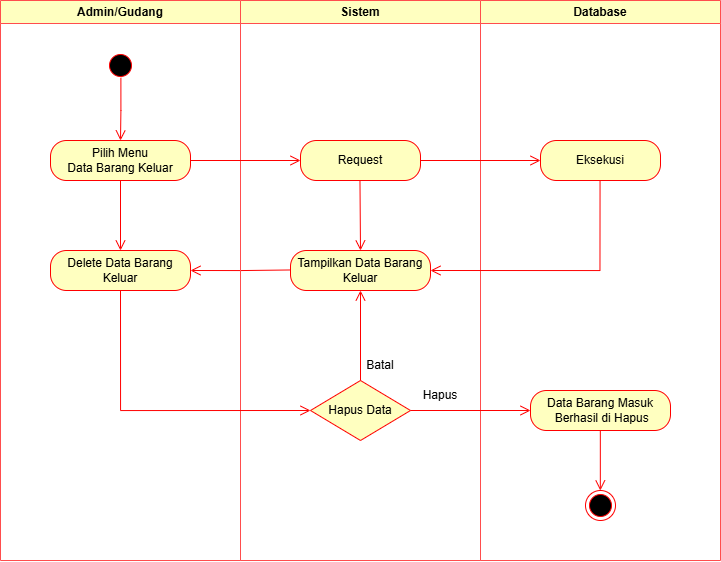

The diagram above was exported from draw.io. Its source (the exported page's mxGraphModel, read from the mxfile embedded in the PNG):
<mxGraphModel dx="781" dy="655" grid="1" gridSize="10" guides="1" tooltips="1" connect="1" arrows="1" fold="1" page="1" pageScale="1" pageWidth="827" pageHeight="1169" math="0" shadow="0">
  <root>
    <mxCell id="0" />
    <mxCell id="1" parent="0" />
    <mxCell id="ee8p8ljE517x93Yb8nL1-24" value="Admin/Gudang" style="swimlane;whiteSpace=wrap;html=1;strokeColor=#FF4D4D;fillColor=#FFFFC0;" parent="1" vertex="1">
      <mxGeometry x="50" y="50" width="240" height="560" as="geometry">
        <mxRectangle x="120" y="50" width="140" height="30" as="alternateBounds" />
      </mxGeometry>
    </mxCell>
    <mxCell id="zFffDVmupzQIJR3KWeRZ-2" value="Delete Data Barang Keluar" style="rounded=1;whiteSpace=wrap;html=1;arcSize=40;fontColor=#000000;fillColor=#ffffc0;strokeColor=#ff0000;" parent="ee8p8ljE517x93Yb8nL1-24" vertex="1">
      <mxGeometry x="50" y="250" width="140" height="40" as="geometry" />
    </mxCell>
    <mxCell id="zFffDVmupzQIJR3KWeRZ-3" value="" style="edgeStyle=orthogonalEdgeStyle;html=1;verticalAlign=bottom;endArrow=open;endSize=8;strokeColor=#ff0000;rounded=0;exitX=0;exitY=0.5;exitDx=0;exitDy=0;" parent="ee8p8ljE517x93Yb8nL1-24" edge="1">
      <mxGeometry relative="1" as="geometry">
        <mxPoint x="190" y="270" as="targetPoint" />
        <mxPoint x="290" y="269.47" as="sourcePoint" />
      </mxGeometry>
    </mxCell>
    <mxCell id="ee8p8ljE517x93Yb8nL1-25" value="Sistem" style="swimlane;whiteSpace=wrap;html=1;strokeColor=#FF4D4D;fillColor=#FFFFC0;" parent="1" vertex="1">
      <mxGeometry x="290" y="50" width="240" height="560" as="geometry" />
    </mxCell>
    <mxCell id="zFffDVmupzQIJR3KWeRZ-1" value="Tampilkan Data&lt;span style=&quot;background-color: initial;&quot;&gt;&amp;nbsp;&lt;/span&gt;Barang Keluar" style="rounded=1;whiteSpace=wrap;html=1;arcSize=40;fontColor=#000000;fillColor=#ffffc0;strokeColor=#ff0000;" parent="ee8p8ljE517x93Yb8nL1-25" vertex="1">
      <mxGeometry x="50" y="250" width="140" height="40" as="geometry" />
    </mxCell>
    <mxCell id="zFffDVmupzQIJR3KWeRZ-13" value="" style="edgeStyle=orthogonalEdgeStyle;html=1;verticalAlign=bottom;endArrow=open;endSize=8;strokeColor=#ff0000;rounded=0;exitX=0.5;exitY=1;exitDx=0;exitDy=0;entryX=0.5;entryY=0;entryDx=0;entryDy=0;" parent="ee8p8ljE517x93Yb8nL1-25" target="zFffDVmupzQIJR3KWeRZ-1" edge="1">
      <mxGeometry relative="1" as="geometry">
        <mxPoint x="119.47000000000003" y="240" as="targetPoint" />
        <mxPoint x="119.47000000000003" y="180" as="sourcePoint" />
      </mxGeometry>
    </mxCell>
    <mxCell id="ee8p8ljE517x93Yb8nL1-30" value="Batal" style="text;html=1;align=center;verticalAlign=middle;whiteSpace=wrap;rounded=0;" parent="ee8p8ljE517x93Yb8nL1-25" vertex="1">
      <mxGeometry x="110" y="350" width="60" height="30" as="geometry" />
    </mxCell>
    <mxCell id="ee8p8ljE517x93Yb8nL1-26" value="Database" style="swimlane;whiteSpace=wrap;html=1;strokeColor=#FF4D4D;fillColor=#FFFFC0;" parent="1" vertex="1">
      <mxGeometry x="530" y="50" width="240" height="560" as="geometry" />
    </mxCell>
    <mxCell id="ee8p8ljE517x93Yb8nL1-27" value="" style="ellipse;html=1;shape=startState;fillColor=#000000;strokeColor=#ff0000;" parent="ee8p8ljE517x93Yb8nL1-26" vertex="1">
      <mxGeometry x="-375" y="50" width="30" height="30" as="geometry" />
    </mxCell>
    <mxCell id="ee8p8ljE517x93Yb8nL1-28" value="" style="edgeStyle=orthogonalEdgeStyle;html=1;verticalAlign=bottom;endArrow=open;endSize=8;strokeColor=#ff0000;rounded=0;exitX=0.513;exitY=0.91;exitDx=0;exitDy=0;exitPerimeter=0;" parent="ee8p8ljE517x93Yb8nL1-26" source="ee8p8ljE517x93Yb8nL1-27" edge="1">
      <mxGeometry relative="1" as="geometry">
        <mxPoint x="-360" y="140" as="targetPoint" />
        <mxPoint x="-350" y="110" as="sourcePoint" />
      </mxGeometry>
    </mxCell>
    <mxCell id="ee8p8ljE517x93Yb8nL1-4" value="Pilih Menu&lt;div&gt;Data Barang Keluar&lt;/div&gt;" style="rounded=1;whiteSpace=wrap;html=1;arcSize=40;fontColor=#000000;fillColor=#ffffc0;strokeColor=#ff0000;" parent="ee8p8ljE517x93Yb8nL1-26" vertex="1">
      <mxGeometry x="-430" y="140" width="140" height="40" as="geometry" />
    </mxCell>
    <mxCell id="ee8p8ljE517x93Yb8nL1-22" value="" style="edgeStyle=orthogonalEdgeStyle;html=1;verticalAlign=bottom;endArrow=open;endSize=8;strokeColor=#ff0000;rounded=0;exitX=1;exitY=0.5;exitDx=0;exitDy=0;entryX=0;entryY=0.5;entryDx=0;entryDy=0;" parent="ee8p8ljE517x93Yb8nL1-26" source="ee8p8ljE517x93Yb8nL1-4" target="ee8p8ljE517x93Yb8nL1-20" edge="1">
      <mxGeometry relative="1" as="geometry">
        <mxPoint x="-250" y="230" as="targetPoint" />
        <mxPoint x="-250.00000000000023" y="170" as="sourcePoint" />
      </mxGeometry>
    </mxCell>
    <mxCell id="ee8p8ljE517x93Yb8nL1-23" value="" style="edgeStyle=orthogonalEdgeStyle;html=1;verticalAlign=bottom;endArrow=open;endSize=8;strokeColor=#ff0000;rounded=0;exitX=1;exitY=0.5;exitDx=0;exitDy=0;" parent="ee8p8ljE517x93Yb8nL1-26" source="ee8p8ljE517x93Yb8nL1-20" target="ee8p8ljE517x93Yb8nL1-17" edge="1">
      <mxGeometry relative="1" as="geometry">
        <mxPoint x="50" y="160" as="targetPoint" />
        <mxPoint x="-50" y="200" as="sourcePoint" />
      </mxGeometry>
    </mxCell>
    <mxCell id="ee8p8ljE517x93Yb8nL1-20" value="Request" style="rounded=1;whiteSpace=wrap;html=1;arcSize=40;fontColor=#000000;fillColor=#ffffc0;strokeColor=#ff0000;" parent="ee8p8ljE517x93Yb8nL1-26" vertex="1">
      <mxGeometry x="-180" y="140" width="120" height="40" as="geometry" />
    </mxCell>
    <mxCell id="ee8p8ljE517x93Yb8nL1-17" value="Eksekusi" style="rounded=1;whiteSpace=wrap;html=1;arcSize=40;fontColor=#000000;fillColor=#ffffc0;strokeColor=#ff0000;" parent="ee8p8ljE517x93Yb8nL1-26" vertex="1">
      <mxGeometry x="60" y="140" width="120" height="40" as="geometry" />
    </mxCell>
    <mxCell id="ee8p8ljE517x93Yb8nL1-19" value="" style="edgeStyle=orthogonalEdgeStyle;html=1;verticalAlign=bottom;endArrow=open;endSize=8;strokeColor=#ff0000;rounded=0;entryX=1;entryY=0.5;entryDx=0;entryDy=0;" parent="ee8p8ljE517x93Yb8nL1-26" target="zFffDVmupzQIJR3KWeRZ-1" edge="1">
      <mxGeometry relative="1" as="geometry">
        <mxPoint x="120" y="270" as="targetPoint" />
        <mxPoint x="119.54999999999973" y="180" as="sourcePoint" />
        <Array as="points">
          <mxPoint x="119" y="270" />
        </Array>
      </mxGeometry>
    </mxCell>
    <mxCell id="ee8p8ljE517x93Yb8nL1-13" value="Hapus Data" style="rhombus;whiteSpace=wrap;html=1;fontColor=#000000;fillColor=#ffffc0;strokeColor=#ff0000;" parent="ee8p8ljE517x93Yb8nL1-26" vertex="1">
      <mxGeometry x="-170" y="380" width="100" height="60" as="geometry" />
    </mxCell>
    <mxCell id="ee8p8ljE517x93Yb8nL1-31" value="Hapus" style="text;html=1;align=center;verticalAlign=middle;whiteSpace=wrap;rounded=0;" parent="ee8p8ljE517x93Yb8nL1-26" vertex="1">
      <mxGeometry x="-70" y="380" width="60" height="30" as="geometry" />
    </mxCell>
    <mxCell id="zFffDVmupzQIJR3KWeRZ-9" value="Data Barang Masuk&lt;div&gt;&amp;nbsp;Berhasil di Hapus&lt;/div&gt;" style="rounded=1;whiteSpace=wrap;html=1;arcSize=40;fontColor=#000000;fillColor=#ffffc0;strokeColor=#ff0000;" parent="ee8p8ljE517x93Yb8nL1-26" vertex="1">
      <mxGeometry x="50" y="390" width="140" height="40" as="geometry" />
    </mxCell>
    <mxCell id="zFffDVmupzQIJR3KWeRZ-11" value="" style="edgeStyle=orthogonalEdgeStyle;html=1;verticalAlign=bottom;endArrow=open;endSize=8;strokeColor=#ff0000;rounded=0;exitX=1;exitY=0.5;exitDx=0;exitDy=0;entryX=0;entryY=0.5;entryDx=0;entryDy=0;" parent="ee8p8ljE517x93Yb8nL1-26" source="ee8p8ljE517x93Yb8nL1-13" target="zFffDVmupzQIJR3KWeRZ-9" edge="1">
      <mxGeometry relative="1" as="geometry">
        <mxPoint x="-110" y="390" as="targetPoint" />
        <mxPoint x="-110" y="320" as="sourcePoint" />
      </mxGeometry>
    </mxCell>
    <mxCell id="ee8p8ljE517x93Yb8nL1-9" value="" style="ellipse;html=1;shape=endState;fillColor=#000000;strokeColor=#ff0000;" parent="ee8p8ljE517x93Yb8nL1-26" vertex="1">
      <mxGeometry x="105" y="490" width="30" height="30" as="geometry" />
    </mxCell>
    <mxCell id="ee8p8ljE517x93Yb8nL1-8" value="" style="edgeStyle=orthogonalEdgeStyle;html=1;verticalAlign=bottom;endArrow=open;endSize=8;strokeColor=#ff0000;rounded=0;" parent="ee8p8ljE517x93Yb8nL1-26" edge="1">
      <mxGeometry relative="1" as="geometry">
        <mxPoint x="119.83000000000004" y="490" as="targetPoint" />
        <mxPoint x="119.82999999999981" y="430" as="sourcePoint" />
      </mxGeometry>
    </mxCell>
    <mxCell id="zFffDVmupzQIJR3KWeRZ-12" value="" style="edgeStyle=orthogonalEdgeStyle;html=1;verticalAlign=bottom;endArrow=open;endSize=8;strokeColor=#ff0000;rounded=0;exitX=0.5;exitY=1;exitDx=0;exitDy=0;entryX=0.5;entryY=0;entryDx=0;entryDy=0;" parent="1" source="ee8p8ljE517x93Yb8nL1-4" target="zFffDVmupzQIJR3KWeRZ-2" edge="1">
      <mxGeometry relative="1" as="geometry">
        <mxPoint x="360" y="220" as="targetPoint" />
        <mxPoint x="250" y="220" as="sourcePoint" />
      </mxGeometry>
    </mxCell>
    <mxCell id="od11LM9rjAPANoberiLK-1" value="" style="edgeStyle=orthogonalEdgeStyle;html=1;verticalAlign=bottom;endArrow=open;endSize=8;strokeColor=#ff0000;rounded=0;exitX=0.5;exitY=1;exitDx=0;exitDy=0;entryX=0;entryY=0.5;entryDx=0;entryDy=0;" edge="1" parent="1" source="zFffDVmupzQIJR3KWeRZ-2" target="ee8p8ljE517x93Yb8nL1-13">
      <mxGeometry relative="1" as="geometry">
        <mxPoint x="250" y="330" as="targetPoint" />
        <mxPoint x="350" y="329.47" as="sourcePoint" />
      </mxGeometry>
    </mxCell>
    <mxCell id="od11LM9rjAPANoberiLK-2" value="" style="edgeStyle=orthogonalEdgeStyle;html=1;verticalAlign=bottom;endArrow=open;endSize=8;strokeColor=#ff0000;rounded=0;exitX=0.5;exitY=0;exitDx=0;exitDy=0;entryX=0.5;entryY=1;entryDx=0;entryDy=0;" edge="1" parent="1" source="ee8p8ljE517x93Yb8nL1-13" target="zFffDVmupzQIJR3KWeRZ-1">
      <mxGeometry relative="1" as="geometry">
        <mxPoint x="260" y="340" as="targetPoint" />
        <mxPoint x="360" y="339.47" as="sourcePoint" />
      </mxGeometry>
    </mxCell>
  </root>
</mxGraphModel>